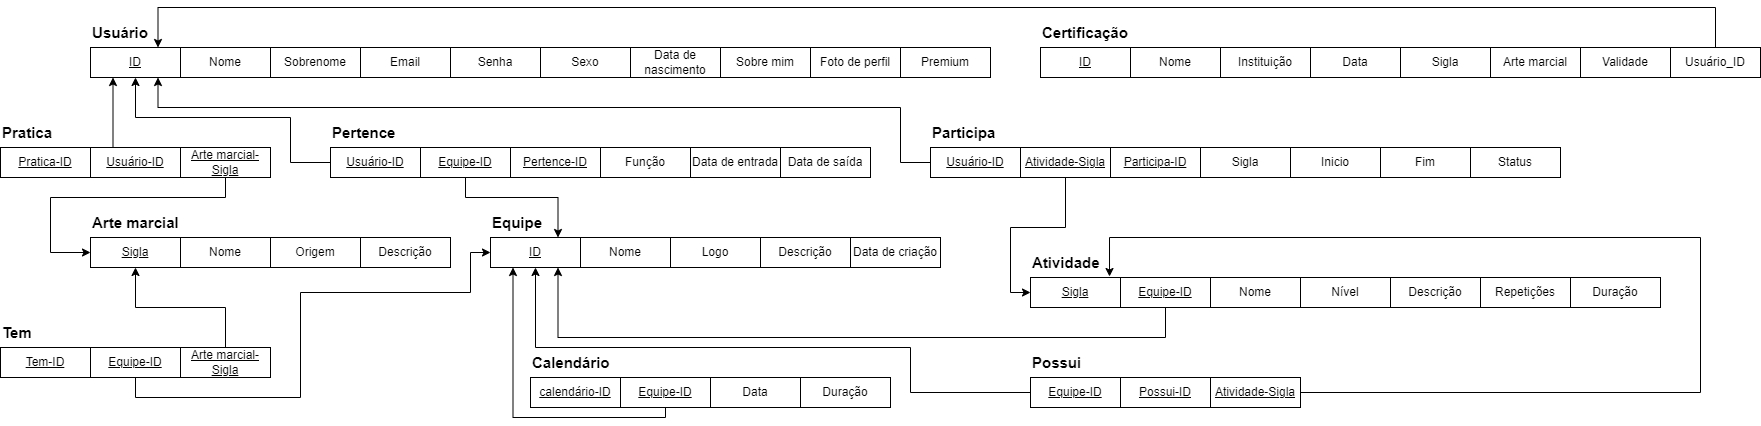

The diagram above was exported from draw.io. Its source (the exported page's mxGraphModel, read from the mxfile embedded in the PNG):
<mxGraphModel dx="1393" dy="766" grid="1" gridSize="10" guides="1" tooltips="1" connect="1" arrows="1" fold="1" page="1" pageScale="1" pageWidth="850" pageHeight="1100" math="0" shadow="0">
  <root>
    <mxCell id="0" />
    <mxCell id="1" parent="0" />
    <mxCell id="w8bG5C2y49wRQ6Qy9A9i-2" value="&lt;u&gt;ID&lt;/u&gt;" style="rounded=0;whiteSpace=wrap;html=1;" parent="1" vertex="1">
      <mxGeometry x="150" y="90" width="90" height="30" as="geometry" />
    </mxCell>
    <mxCell id="w8bG5C2y49wRQ6Qy9A9i-3" value="&lt;b&gt;&lt;font style=&quot;font-size: 15px;&quot;&gt;Usuário&lt;/font&gt;&lt;/b&gt;" style="text;html=1;strokeColor=none;fillColor=none;align=center;verticalAlign=middle;whiteSpace=wrap;rounded=0;" parent="1" vertex="1">
      <mxGeometry x="150" y="60" width="60" height="30" as="geometry" />
    </mxCell>
    <mxCell id="w8bG5C2y49wRQ6Qy9A9i-5" value="Nome" style="rounded=0;whiteSpace=wrap;html=1;" parent="1" vertex="1">
      <mxGeometry x="240" y="90" width="90" height="30" as="geometry" />
    </mxCell>
    <mxCell id="w8bG5C2y49wRQ6Qy9A9i-6" value="Sobrenome" style="rounded=0;whiteSpace=wrap;html=1;" parent="1" vertex="1">
      <mxGeometry x="330" y="90" width="90" height="30" as="geometry" />
    </mxCell>
    <mxCell id="w8bG5C2y49wRQ6Qy9A9i-7" value="Email" style="rounded=0;whiteSpace=wrap;html=1;" parent="1" vertex="1">
      <mxGeometry x="420" y="90" width="90" height="30" as="geometry" />
    </mxCell>
    <mxCell id="w8bG5C2y49wRQ6Qy9A9i-8" value="Senha" style="rounded=0;whiteSpace=wrap;html=1;" parent="1" vertex="1">
      <mxGeometry x="510" y="90" width="90" height="30" as="geometry" />
    </mxCell>
    <mxCell id="w8bG5C2y49wRQ6Qy9A9i-9" value="Sexo" style="rounded=0;whiteSpace=wrap;html=1;" parent="1" vertex="1">
      <mxGeometry x="600" y="90" width="90" height="30" as="geometry" />
    </mxCell>
    <mxCell id="w8bG5C2y49wRQ6Qy9A9i-10" value="Data de nascimento" style="rounded=0;whiteSpace=wrap;html=1;" parent="1" vertex="1">
      <mxGeometry x="690" y="90" width="90" height="30" as="geometry" />
    </mxCell>
    <mxCell id="w8bG5C2y49wRQ6Qy9A9i-11" value="Sobre mim" style="rounded=0;whiteSpace=wrap;html=1;" parent="1" vertex="1">
      <mxGeometry x="780" y="90" width="90" height="30" as="geometry" />
    </mxCell>
    <mxCell id="w8bG5C2y49wRQ6Qy9A9i-12" value="Foto de perfil" style="rounded=0;whiteSpace=wrap;html=1;" parent="1" vertex="1">
      <mxGeometry x="870" y="90" width="90" height="30" as="geometry" />
    </mxCell>
    <mxCell id="w8bG5C2y49wRQ6Qy9A9i-13" value="Premium" style="rounded=0;whiteSpace=wrap;html=1;" parent="1" vertex="1">
      <mxGeometry x="960" y="90" width="90" height="30" as="geometry" />
    </mxCell>
    <mxCell id="w8bG5C2y49wRQ6Qy9A9i-14" value="&lt;b&gt;&lt;font style=&quot;font-size: 15px;&quot;&gt;Equipe&lt;/font&gt;&lt;/b&gt;" style="text;html=1;strokeColor=none;fillColor=none;align=left;verticalAlign=middle;whiteSpace=wrap;rounded=0;" parent="1" vertex="1">
      <mxGeometry x="550" y="250" width="60" height="30" as="geometry" />
    </mxCell>
    <mxCell id="w8bG5C2y49wRQ6Qy9A9i-15" value="&lt;u&gt;ID&lt;/u&gt;" style="rounded=0;whiteSpace=wrap;html=1;" parent="1" vertex="1">
      <mxGeometry x="550" y="280" width="90" height="30" as="geometry" />
    </mxCell>
    <mxCell id="w8bG5C2y49wRQ6Qy9A9i-16" value="Nome" style="rounded=0;whiteSpace=wrap;html=1;" parent="1" vertex="1">
      <mxGeometry x="640" y="280" width="90" height="30" as="geometry" />
    </mxCell>
    <mxCell id="w8bG5C2y49wRQ6Qy9A9i-17" value="Logo" style="rounded=0;whiteSpace=wrap;html=1;" parent="1" vertex="1">
      <mxGeometry x="730" y="280" width="90" height="30" as="geometry" />
    </mxCell>
    <mxCell id="w8bG5C2y49wRQ6Qy9A9i-18" value="Descrição" style="rounded=0;whiteSpace=wrap;html=1;" parent="1" vertex="1">
      <mxGeometry x="820" y="280" width="90" height="30" as="geometry" />
    </mxCell>
    <mxCell id="w8bG5C2y49wRQ6Qy9A9i-19" value="Data de criação" style="rounded=0;whiteSpace=wrap;html=1;" parent="1" vertex="1">
      <mxGeometry x="910" y="280" width="90" height="30" as="geometry" />
    </mxCell>
    <mxCell id="w8bG5C2y49wRQ6Qy9A9i-25" value="&lt;b&gt;&lt;font style=&quot;font-size: 15px;&quot;&gt;Arte marcial&lt;/font&gt;&lt;/b&gt;" style="text;html=1;strokeColor=none;fillColor=none;align=left;verticalAlign=middle;whiteSpace=wrap;rounded=0;" parent="1" vertex="1">
      <mxGeometry x="150" y="250" width="100" height="30" as="geometry" />
    </mxCell>
    <mxCell id="w8bG5C2y49wRQ6Qy9A9i-26" value="&lt;u&gt;Sigla&lt;/u&gt;" style="rounded=0;whiteSpace=wrap;html=1;" parent="1" vertex="1">
      <mxGeometry x="150" y="280" width="90" height="30" as="geometry" />
    </mxCell>
    <mxCell id="w8bG5C2y49wRQ6Qy9A9i-27" value="Nome" style="rounded=0;whiteSpace=wrap;html=1;" parent="1" vertex="1">
      <mxGeometry x="240" y="280" width="90" height="30" as="geometry" />
    </mxCell>
    <mxCell id="w8bG5C2y49wRQ6Qy9A9i-28" value="Origem" style="rounded=0;whiteSpace=wrap;html=1;" parent="1" vertex="1">
      <mxGeometry x="330" y="280" width="90" height="30" as="geometry" />
    </mxCell>
    <mxCell id="w8bG5C2y49wRQ6Qy9A9i-29" value="Descrição" style="rounded=0;whiteSpace=wrap;html=1;" parent="1" vertex="1">
      <mxGeometry x="420" y="280" width="90" height="30" as="geometry" />
    </mxCell>
    <mxCell id="w8bG5C2y49wRQ6Qy9A9i-31" value="&lt;u&gt;ID&lt;/u&gt;" style="rounded=0;whiteSpace=wrap;html=1;" parent="1" vertex="1">
      <mxGeometry x="1100" y="90" width="90" height="30" as="geometry" />
    </mxCell>
    <mxCell id="w8bG5C2y49wRQ6Qy9A9i-32" value="&lt;b&gt;&lt;font style=&quot;font-size: 15px;&quot;&gt;Certificação&lt;/font&gt;&lt;/b&gt;" style="text;html=1;strokeColor=none;fillColor=none;align=left;verticalAlign=middle;whiteSpace=wrap;rounded=0;" parent="1" vertex="1">
      <mxGeometry x="1100" y="60" width="90" height="30" as="geometry" />
    </mxCell>
    <mxCell id="w8bG5C2y49wRQ6Qy9A9i-33" value="Nome" style="rounded=0;whiteSpace=wrap;html=1;" parent="1" vertex="1">
      <mxGeometry x="1190" y="90" width="90" height="30" as="geometry" />
    </mxCell>
    <mxCell id="w8bG5C2y49wRQ6Qy9A9i-34" value="Instituição" style="rounded=0;whiteSpace=wrap;html=1;" parent="1" vertex="1">
      <mxGeometry x="1280" y="90" width="90" height="30" as="geometry" />
    </mxCell>
    <mxCell id="w8bG5C2y49wRQ6Qy9A9i-35" value="Data" style="rounded=0;whiteSpace=wrap;html=1;" parent="1" vertex="1">
      <mxGeometry x="1370" y="90" width="90" height="30" as="geometry" />
    </mxCell>
    <mxCell id="w8bG5C2y49wRQ6Qy9A9i-36" value="Sigla" style="rounded=0;whiteSpace=wrap;html=1;" parent="1" vertex="1">
      <mxGeometry x="1460" y="90" width="90" height="30" as="geometry" />
    </mxCell>
    <mxCell id="w8bG5C2y49wRQ6Qy9A9i-37" value="Arte marcial" style="rounded=0;whiteSpace=wrap;html=1;" parent="1" vertex="1">
      <mxGeometry x="1550" y="90" width="90" height="30" as="geometry" />
    </mxCell>
    <mxCell id="w8bG5C2y49wRQ6Qy9A9i-38" value="Validade" style="rounded=0;whiteSpace=wrap;html=1;" parent="1" vertex="1">
      <mxGeometry x="1640" y="90" width="90" height="30" as="geometry" />
    </mxCell>
    <mxCell id="w8bG5C2y49wRQ6Qy9A9i-42" value="&lt;b&gt;&lt;font style=&quot;font-size: 15px;&quot;&gt;Calendário&lt;/font&gt;&lt;/b&gt;" style="text;html=1;strokeColor=none;fillColor=none;align=left;verticalAlign=middle;whiteSpace=wrap;rounded=0;" parent="1" vertex="1">
      <mxGeometry x="590" y="390" width="100" height="30" as="geometry" />
    </mxCell>
    <mxCell id="w8bG5C2y49wRQ6Qy9A9i-43" value="&lt;u&gt;calendário-ID&lt;/u&gt;" style="rounded=0;whiteSpace=wrap;html=1;" parent="1" vertex="1">
      <mxGeometry x="590" y="420" width="90" height="30" as="geometry" />
    </mxCell>
    <mxCell id="w8bG5C2y49wRQ6Qy9A9i-44" value="Data" style="rounded=0;whiteSpace=wrap;html=1;" parent="1" vertex="1">
      <mxGeometry x="770" y="420" width="90" height="30" as="geometry" />
    </mxCell>
    <mxCell id="w8bG5C2y49wRQ6Qy9A9i-45" value="Duração" style="rounded=0;whiteSpace=wrap;html=1;" parent="1" vertex="1">
      <mxGeometry x="860" y="420" width="90" height="30" as="geometry" />
    </mxCell>
    <mxCell id="w8bG5C2y49wRQ6Qy9A9i-47" value="&lt;b&gt;&lt;font style=&quot;font-size: 15px;&quot;&gt;Atividade&lt;/font&gt;&lt;/b&gt;" style="text;html=1;strokeColor=none;fillColor=none;align=left;verticalAlign=middle;whiteSpace=wrap;rounded=0;" parent="1" vertex="1">
      <mxGeometry x="1090" y="290" width="70" height="30" as="geometry" />
    </mxCell>
    <mxCell id="w8bG5C2y49wRQ6Qy9A9i-48" value="&lt;u&gt;Sigla&lt;/u&gt;" style="rounded=0;whiteSpace=wrap;html=1;" parent="1" vertex="1">
      <mxGeometry x="1090" y="320" width="90" height="30" as="geometry" />
    </mxCell>
    <mxCell id="w8bG5C2y49wRQ6Qy9A9i-49" value="Nome" style="rounded=0;whiteSpace=wrap;html=1;" parent="1" vertex="1">
      <mxGeometry x="1270" y="320" width="90" height="30" as="geometry" />
    </mxCell>
    <mxCell id="w8bG5C2y49wRQ6Qy9A9i-50" value="Nível" style="rounded=0;whiteSpace=wrap;html=1;" parent="1" vertex="1">
      <mxGeometry x="1360" y="320" width="90" height="30" as="geometry" />
    </mxCell>
    <mxCell id="w8bG5C2y49wRQ6Qy9A9i-51" value="Descrição" style="rounded=0;whiteSpace=wrap;html=1;" parent="1" vertex="1">
      <mxGeometry x="1450" y="320" width="90" height="30" as="geometry" />
    </mxCell>
    <mxCell id="w8bG5C2y49wRQ6Qy9A9i-52" value="Repetições" style="rounded=0;whiteSpace=wrap;html=1;" parent="1" vertex="1">
      <mxGeometry x="1540" y="320" width="90" height="30" as="geometry" />
    </mxCell>
    <mxCell id="w8bG5C2y49wRQ6Qy9A9i-54" value="Duração" style="rounded=0;whiteSpace=wrap;html=1;" parent="1" vertex="1">
      <mxGeometry x="1630" y="320" width="90" height="30" as="geometry" />
    </mxCell>
    <mxCell id="w8bG5C2y49wRQ6Qy9A9i-102" style="edgeStyle=orthogonalEdgeStyle;rounded=0;orthogonalLoop=1;jettySize=auto;html=1;entryX=0.75;entryY=1;entryDx=0;entryDy=0;" parent="1" source="w8bG5C2y49wRQ6Qy9A9i-55" target="w8bG5C2y49wRQ6Qy9A9i-15" edge="1">
      <mxGeometry relative="1" as="geometry">
        <Array as="points">
          <mxPoint x="1225" y="380" />
          <mxPoint x="618" y="380" />
        </Array>
      </mxGeometry>
    </mxCell>
    <mxCell id="w8bG5C2y49wRQ6Qy9A9i-55" value="&lt;u&gt;Equipe-ID&lt;/u&gt;" style="rounded=0;whiteSpace=wrap;html=1;" parent="1" vertex="1">
      <mxGeometry x="1180" y="320" width="90" height="30" as="geometry" />
    </mxCell>
    <mxCell id="w8bG5C2y49wRQ6Qy9A9i-99" style="edgeStyle=orthogonalEdgeStyle;rounded=0;orthogonalLoop=1;jettySize=auto;html=1;entryX=0.25;entryY=1;entryDx=0;entryDy=0;" parent="1" source="w8bG5C2y49wRQ6Qy9A9i-56" target="w8bG5C2y49wRQ6Qy9A9i-15" edge="1">
      <mxGeometry relative="1" as="geometry">
        <Array as="points">
          <mxPoint x="725" y="460" />
          <mxPoint x="573" y="460" />
        </Array>
      </mxGeometry>
    </mxCell>
    <mxCell id="w8bG5C2y49wRQ6Qy9A9i-56" value="&lt;u&gt;Equipe-ID&lt;/u&gt;" style="rounded=0;whiteSpace=wrap;html=1;" parent="1" vertex="1">
      <mxGeometry x="680" y="420" width="90" height="30" as="geometry" />
    </mxCell>
    <mxCell id="w8bG5C2y49wRQ6Qy9A9i-91" style="edgeStyle=orthogonalEdgeStyle;rounded=0;orthogonalLoop=1;jettySize=auto;html=1;entryX=0.75;entryY=0;entryDx=0;entryDy=0;" parent="1" source="w8bG5C2y49wRQ6Qy9A9i-57" target="w8bG5C2y49wRQ6Qy9A9i-2" edge="1">
      <mxGeometry relative="1" as="geometry">
        <mxPoint x="228" y="50" as="targetPoint" />
        <Array as="points">
          <mxPoint x="1775" y="50" />
          <mxPoint x="218" y="50" />
        </Array>
      </mxGeometry>
    </mxCell>
    <mxCell id="w8bG5C2y49wRQ6Qy9A9i-57" value="Usuário_ID" style="rounded=0;whiteSpace=wrap;html=1;" parent="1" vertex="1">
      <mxGeometry x="1730" y="90" width="90" height="30" as="geometry" />
    </mxCell>
    <mxCell id="w8bG5C2y49wRQ6Qy9A9i-59" value="&lt;span style=&quot;font-size: 15px;&quot;&gt;&lt;b&gt;Pertence&lt;/b&gt;&lt;/span&gt;" style="text;html=1;strokeColor=none;fillColor=none;align=left;verticalAlign=middle;whiteSpace=wrap;rounded=0;" parent="1" vertex="1">
      <mxGeometry x="390" y="160" width="70" height="30" as="geometry" />
    </mxCell>
    <mxCell id="w8bG5C2y49wRQ6Qy9A9i-89" style="edgeStyle=orthogonalEdgeStyle;rounded=0;orthogonalLoop=1;jettySize=auto;html=1;entryX=0.5;entryY=1;entryDx=0;entryDy=0;" parent="1" source="w8bG5C2y49wRQ6Qy9A9i-60" target="w8bG5C2y49wRQ6Qy9A9i-2" edge="1">
      <mxGeometry relative="1" as="geometry">
        <mxPoint x="190" y="150" as="targetPoint" />
        <Array as="points">
          <mxPoint x="350" y="205" />
          <mxPoint x="350" y="160" />
          <mxPoint x="195" y="160" />
        </Array>
      </mxGeometry>
    </mxCell>
    <mxCell id="w8bG5C2y49wRQ6Qy9A9i-60" value="&lt;u&gt;Usuário-ID&lt;/u&gt;" style="rounded=0;whiteSpace=wrap;html=1;" parent="1" vertex="1">
      <mxGeometry x="390" y="190" width="90" height="30" as="geometry" />
    </mxCell>
    <mxCell id="w8bG5C2y49wRQ6Qy9A9i-61" value="&lt;u&gt;Pertence-ID&lt;/u&gt;" style="rounded=0;whiteSpace=wrap;html=1;" parent="1" vertex="1">
      <mxGeometry x="570" y="190" width="90" height="30" as="geometry" />
    </mxCell>
    <mxCell id="w8bG5C2y49wRQ6Qy9A9i-62" value="Função" style="rounded=0;whiteSpace=wrap;html=1;" parent="1" vertex="1">
      <mxGeometry x="660" y="190" width="90" height="30" as="geometry" />
    </mxCell>
    <mxCell id="w8bG5C2y49wRQ6Qy9A9i-63" value="Data de entrada" style="rounded=0;whiteSpace=wrap;html=1;" parent="1" vertex="1">
      <mxGeometry x="750" y="190" width="90" height="30" as="geometry" />
    </mxCell>
    <mxCell id="w8bG5C2y49wRQ6Qy9A9i-64" value="Data de saída" style="rounded=0;whiteSpace=wrap;html=1;" parent="1" vertex="1">
      <mxGeometry x="840" y="190" width="90" height="30" as="geometry" />
    </mxCell>
    <mxCell id="w8bG5C2y49wRQ6Qy9A9i-98" style="edgeStyle=orthogonalEdgeStyle;rounded=0;orthogonalLoop=1;jettySize=auto;html=1;entryX=0.75;entryY=0;entryDx=0;entryDy=0;" parent="1" source="w8bG5C2y49wRQ6Qy9A9i-66" target="w8bG5C2y49wRQ6Qy9A9i-15" edge="1">
      <mxGeometry relative="1" as="geometry">
        <Array as="points">
          <mxPoint x="525" y="240" />
          <mxPoint x="618" y="240" />
        </Array>
      </mxGeometry>
    </mxCell>
    <mxCell id="w8bG5C2y49wRQ6Qy9A9i-66" value="&lt;u&gt;Equipe-ID&lt;/u&gt;" style="rounded=0;whiteSpace=wrap;html=1;" parent="1" vertex="1">
      <mxGeometry x="480" y="190" width="90" height="30" as="geometry" />
    </mxCell>
    <mxCell id="w8bG5C2y49wRQ6Qy9A9i-67" value="&lt;b&gt;&lt;font style=&quot;font-size: 15px;&quot;&gt;Pratica&lt;/font&gt;&lt;/b&gt;" style="text;html=1;strokeColor=none;fillColor=none;align=left;verticalAlign=middle;whiteSpace=wrap;rounded=0;" parent="1" vertex="1">
      <mxGeometry x="60" y="160" width="90" height="30" as="geometry" />
    </mxCell>
    <mxCell id="bH6uVGKi3YOI-cPbQWLJ-2" style="edgeStyle=orthogonalEdgeStyle;rounded=0;orthogonalLoop=1;jettySize=auto;html=1;exitX=0.25;exitY=0;exitDx=0;exitDy=0;entryX=0.25;entryY=1;entryDx=0;entryDy=0;" edge="1" parent="1" source="w8bG5C2y49wRQ6Qy9A9i-68" target="w8bG5C2y49wRQ6Qy9A9i-2">
      <mxGeometry relative="1" as="geometry" />
    </mxCell>
    <mxCell id="w8bG5C2y49wRQ6Qy9A9i-68" value="&lt;u&gt;Usuário-ID&lt;/u&gt;" style="rounded=0;whiteSpace=wrap;html=1;" parent="1" vertex="1">
      <mxGeometry x="150" y="190" width="90" height="30" as="geometry" />
    </mxCell>
    <mxCell id="w8bG5C2y49wRQ6Qy9A9i-93" style="edgeStyle=orthogonalEdgeStyle;rounded=0;orthogonalLoop=1;jettySize=auto;html=1;entryX=0;entryY=0.5;entryDx=0;entryDy=0;" parent="1" source="w8bG5C2y49wRQ6Qy9A9i-69" target="w8bG5C2y49wRQ6Qy9A9i-26" edge="1">
      <mxGeometry relative="1" as="geometry">
        <mxPoint x="110" y="300" as="targetPoint" />
        <Array as="points">
          <mxPoint x="285" y="240" />
          <mxPoint x="110" y="240" />
          <mxPoint x="110" y="295" />
        </Array>
      </mxGeometry>
    </mxCell>
    <mxCell id="w8bG5C2y49wRQ6Qy9A9i-69" value="&lt;u&gt;Arte marcial-Sigla&lt;/u&gt;" style="rounded=0;whiteSpace=wrap;html=1;" parent="1" vertex="1">
      <mxGeometry x="240" y="190" width="90" height="30" as="geometry" />
    </mxCell>
    <mxCell id="w8bG5C2y49wRQ6Qy9A9i-72" value="&lt;span style=&quot;font-size: 15px;&quot;&gt;&lt;b&gt;Participa&lt;/b&gt;&lt;/span&gt;" style="text;html=1;strokeColor=none;fillColor=none;align=left;verticalAlign=middle;whiteSpace=wrap;rounded=0;" parent="1" vertex="1">
      <mxGeometry x="990" y="160" width="70" height="30" as="geometry" />
    </mxCell>
    <mxCell id="w8bG5C2y49wRQ6Qy9A9i-90" style="edgeStyle=orthogonalEdgeStyle;rounded=0;orthogonalLoop=1;jettySize=auto;html=1;entryX=0.75;entryY=1;entryDx=0;entryDy=0;" parent="1" source="w8bG5C2y49wRQ6Qy9A9i-73" target="w8bG5C2y49wRQ6Qy9A9i-2" edge="1">
      <mxGeometry relative="1" as="geometry">
        <mxPoint x="220" y="140" as="targetPoint" />
        <Array as="points">
          <mxPoint x="960" y="205" />
          <mxPoint x="960" y="150" />
          <mxPoint x="218" y="150" />
        </Array>
      </mxGeometry>
    </mxCell>
    <mxCell id="w8bG5C2y49wRQ6Qy9A9i-73" value="&lt;u&gt;Usuário-ID&lt;/u&gt;" style="rounded=0;whiteSpace=wrap;html=1;" parent="1" vertex="1">
      <mxGeometry x="990" y="190" width="90" height="30" as="geometry" />
    </mxCell>
    <mxCell id="w8bG5C2y49wRQ6Qy9A9i-74" value="&lt;u&gt;Participa-ID&lt;/u&gt;" style="rounded=0;whiteSpace=wrap;html=1;" parent="1" vertex="1">
      <mxGeometry x="1170" y="190" width="90" height="30" as="geometry" />
    </mxCell>
    <mxCell id="w8bG5C2y49wRQ6Qy9A9i-75" value="Sigla" style="rounded=0;whiteSpace=wrap;html=1;" parent="1" vertex="1">
      <mxGeometry x="1260" y="190" width="90" height="30" as="geometry" />
    </mxCell>
    <mxCell id="w8bG5C2y49wRQ6Qy9A9i-76" value="Inicio" style="rounded=0;whiteSpace=wrap;html=1;" parent="1" vertex="1">
      <mxGeometry x="1350" y="190" width="90" height="30" as="geometry" />
    </mxCell>
    <mxCell id="w8bG5C2y49wRQ6Qy9A9i-77" value="Fim" style="rounded=0;whiteSpace=wrap;html=1;" parent="1" vertex="1">
      <mxGeometry x="1440" y="190" width="90" height="30" as="geometry" />
    </mxCell>
    <mxCell id="w8bG5C2y49wRQ6Qy9A9i-104" style="edgeStyle=orthogonalEdgeStyle;rounded=0;orthogonalLoop=1;jettySize=auto;html=1;entryX=0;entryY=0.5;entryDx=0;entryDy=0;" parent="1" source="w8bG5C2y49wRQ6Qy9A9i-78" target="w8bG5C2y49wRQ6Qy9A9i-48" edge="1">
      <mxGeometry relative="1" as="geometry" />
    </mxCell>
    <mxCell id="w8bG5C2y49wRQ6Qy9A9i-78" value="&lt;u&gt;Atividade-Sigla&lt;/u&gt;" style="rounded=0;whiteSpace=wrap;html=1;" parent="1" vertex="1">
      <mxGeometry x="1080" y="190" width="90" height="30" as="geometry" />
    </mxCell>
    <mxCell id="w8bG5C2y49wRQ6Qy9A9i-79" value="Status" style="rounded=0;whiteSpace=wrap;html=1;" parent="1" vertex="1">
      <mxGeometry x="1530" y="190" width="90" height="30" as="geometry" />
    </mxCell>
    <mxCell id="w8bG5C2y49wRQ6Qy9A9i-81" value="&lt;b&gt;&lt;font style=&quot;font-size: 15px;&quot;&gt;Possui&lt;/font&gt;&lt;/b&gt;" style="text;html=1;strokeColor=none;fillColor=none;align=left;verticalAlign=middle;whiteSpace=wrap;rounded=0;" parent="1" vertex="1">
      <mxGeometry x="1090" y="390" width="90" height="30" as="geometry" />
    </mxCell>
    <mxCell id="w8bG5C2y49wRQ6Qy9A9i-101" style="edgeStyle=orthogonalEdgeStyle;rounded=0;orthogonalLoop=1;jettySize=auto;html=1;entryX=0.5;entryY=1;entryDx=0;entryDy=0;exitX=0;exitY=0.5;exitDx=0;exitDy=0;" parent="1" source="w8bG5C2y49wRQ6Qy9A9i-82" target="w8bG5C2y49wRQ6Qy9A9i-15" edge="1">
      <mxGeometry relative="1" as="geometry">
        <Array as="points">
          <mxPoint x="970" y="435" />
          <mxPoint x="970" y="390" />
          <mxPoint x="595" y="390" />
        </Array>
      </mxGeometry>
    </mxCell>
    <mxCell id="w8bG5C2y49wRQ6Qy9A9i-82" value="&lt;u&gt;Equipe-ID&lt;/u&gt;" style="rounded=0;whiteSpace=wrap;html=1;" parent="1" vertex="1">
      <mxGeometry x="1090" y="420" width="90" height="30" as="geometry" />
    </mxCell>
    <mxCell id="w8bG5C2y49wRQ6Qy9A9i-103" style="edgeStyle=orthogonalEdgeStyle;rounded=0;orthogonalLoop=1;jettySize=auto;html=1;entryX=0.878;entryY=-0.033;entryDx=0;entryDy=0;entryPerimeter=0;" parent="1" source="w8bG5C2y49wRQ6Qy9A9i-83" target="w8bG5C2y49wRQ6Qy9A9i-48" edge="1">
      <mxGeometry relative="1" as="geometry">
        <mxPoint x="1180" y="280" as="targetPoint" />
        <Array as="points">
          <mxPoint x="1760" y="435" />
          <mxPoint x="1760" y="280" />
          <mxPoint x="1169" y="280" />
        </Array>
      </mxGeometry>
    </mxCell>
    <mxCell id="w8bG5C2y49wRQ6Qy9A9i-83" value="&lt;u&gt;Atividade-Sigla&lt;/u&gt;" style="rounded=0;whiteSpace=wrap;html=1;" parent="1" vertex="1">
      <mxGeometry x="1270" y="420" width="90" height="30" as="geometry" />
    </mxCell>
    <mxCell id="w8bG5C2y49wRQ6Qy9A9i-84" value="&lt;b&gt;&lt;font style=&quot;font-size: 15px;&quot;&gt;Tem&lt;/font&gt;&lt;/b&gt;" style="text;html=1;strokeColor=none;fillColor=none;align=left;verticalAlign=middle;whiteSpace=wrap;rounded=0;" parent="1" vertex="1">
      <mxGeometry x="60" y="360" width="90" height="30" as="geometry" />
    </mxCell>
    <mxCell id="w8bG5C2y49wRQ6Qy9A9i-97" style="edgeStyle=orthogonalEdgeStyle;rounded=0;orthogonalLoop=1;jettySize=auto;html=1;entryX=0;entryY=0.5;entryDx=0;entryDy=0;" parent="1" source="w8bG5C2y49wRQ6Qy9A9i-85" target="w8bG5C2y49wRQ6Qy9A9i-15" edge="1">
      <mxGeometry relative="1" as="geometry">
        <mxPoint x="410" y="340" as="targetPoint" />
        <Array as="points">
          <mxPoint x="195" y="440" />
          <mxPoint x="360" y="440" />
          <mxPoint x="360" y="335" />
          <mxPoint x="530" y="335" />
          <mxPoint x="530" y="295" />
        </Array>
      </mxGeometry>
    </mxCell>
    <mxCell id="w8bG5C2y49wRQ6Qy9A9i-85" value="&lt;u&gt;Equipe-ID&lt;/u&gt;" style="rounded=0;whiteSpace=wrap;html=1;" parent="1" vertex="1">
      <mxGeometry x="150" y="390" width="90" height="30" as="geometry" />
    </mxCell>
    <mxCell id="w8bG5C2y49wRQ6Qy9A9i-96" style="edgeStyle=orthogonalEdgeStyle;rounded=0;orthogonalLoop=1;jettySize=auto;html=1;entryX=0.5;entryY=1;entryDx=0;entryDy=0;" parent="1" source="w8bG5C2y49wRQ6Qy9A9i-86" target="w8bG5C2y49wRQ6Qy9A9i-26" edge="1">
      <mxGeometry relative="1" as="geometry" />
    </mxCell>
    <mxCell id="w8bG5C2y49wRQ6Qy9A9i-86" value="&lt;u&gt;Arte marcial-Sigla&lt;/u&gt;" style="rounded=0;whiteSpace=wrap;html=1;" parent="1" vertex="1">
      <mxGeometry x="240" y="390" width="90" height="30" as="geometry" />
    </mxCell>
    <mxCell id="bH6uVGKi3YOI-cPbQWLJ-1" value="&lt;u&gt;Pratica-ID&lt;/u&gt;" style="rounded=0;whiteSpace=wrap;html=1;" vertex="1" parent="1">
      <mxGeometry x="60" y="190" width="90" height="30" as="geometry" />
    </mxCell>
    <mxCell id="bH6uVGKi3YOI-cPbQWLJ-3" value="&lt;u&gt;Tem-ID&lt;/u&gt;" style="rounded=0;whiteSpace=wrap;html=1;" vertex="1" parent="1">
      <mxGeometry x="60" y="390" width="90" height="30" as="geometry" />
    </mxCell>
    <mxCell id="bH6uVGKi3YOI-cPbQWLJ-4" value="&lt;u&gt;Possui-ID&lt;/u&gt;" style="rounded=0;whiteSpace=wrap;html=1;" vertex="1" parent="1">
      <mxGeometry x="1180" y="420" width="90" height="30" as="geometry" />
    </mxCell>
  </root>
</mxGraphModel>